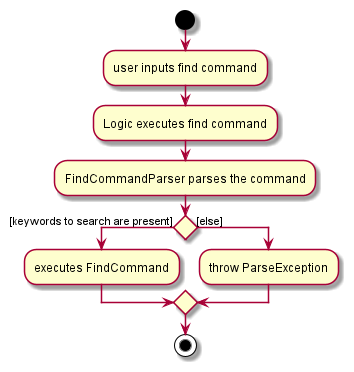

The diagram above was rendered by PlantUML. Its source (embedded in the PNG):
@startuml
start
:user inputs find command;
:Logic executes find command;
:FindCommandParser parses the command;

    if () then ([keywords to search are present])
        :executes FindCommand;

    else ([else])
    :throw ParseException;
    endif

stop

@enduml